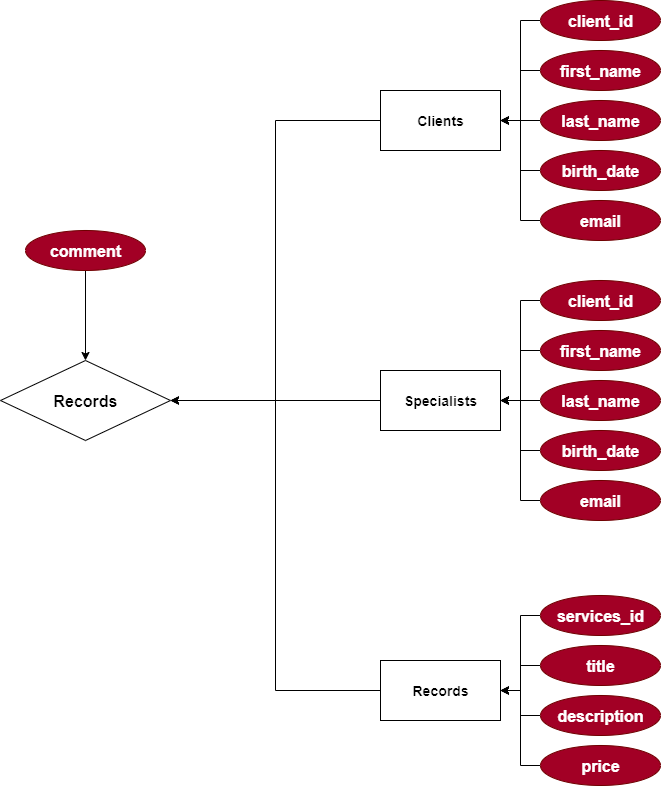

The diagram above was exported from draw.io. Its source (the exported page's mxGraphModel, read from the mxfile embedded in the PNG):
<mxGraphModel dx="1943" dy="1179" grid="1" gridSize="10" guides="1" tooltips="1" connect="1" arrows="1" fold="1" page="1" pageScale="1" pageWidth="827" pageHeight="1169" background="light-dark(#FFFFFF,#000000)" math="0" shadow="0">
  <root>
    <mxCell id="0" />
    <mxCell id="1" parent="0" />
    <mxCell id="y_AXxE1lSzTO6c8RrYv9-48" style="edgeStyle=orthogonalEdgeStyle;rounded=0;orthogonalLoop=1;jettySize=auto;html=1;entryX=1;entryY=0.5;entryDx=0;entryDy=0;" edge="1" parent="1" source="y_AXxE1lSzTO6c8RrYv9-1" target="y_AXxE1lSzTO6c8RrYv9-22">
      <mxGeometry relative="1" as="geometry" />
    </mxCell>
    <mxCell id="y_AXxE1lSzTO6c8RrYv9-1" value="&lt;span style=&quot;text-wrap-mode: nowrap;&quot;&gt;&lt;b&gt;Specialists&lt;/b&gt;&lt;/span&gt;" style="rounded=0;whiteSpace=wrap;html=1;fillColor=light-dark(#FFFFFF,#A9C4EB);fontColor=light-dark(#000000,#000000);fontSize=14;" vertex="1" parent="1">
      <mxGeometry x="440" y="520" width="120" height="60" as="geometry" />
    </mxCell>
    <mxCell id="y_AXxE1lSzTO6c8RrYv9-35" style="edgeStyle=orthogonalEdgeStyle;rounded=0;orthogonalLoop=1;jettySize=auto;html=1;entryX=1;entryY=0.5;entryDx=0;entryDy=0;" edge="1" parent="1" source="y_AXxE1lSzTO6c8RrYv9-4" target="y_AXxE1lSzTO6c8RrYv9-1">
      <mxGeometry relative="1" as="geometry" />
    </mxCell>
    <mxCell id="y_AXxE1lSzTO6c8RrYv9-4" value="first_name" style="ellipse;whiteSpace=wrap;html=1;fillColor=light-dark(#A20025,#990000);fontColor=#ffffff;strokeColor=#6F0000;fontSize=16;fontStyle=1" vertex="1" parent="1">
      <mxGeometry x="600" y="480" width="120" height="40" as="geometry" />
    </mxCell>
    <mxCell id="y_AXxE1lSzTO6c8RrYv9-36" style="edgeStyle=orthogonalEdgeStyle;rounded=0;orthogonalLoop=1;jettySize=auto;html=1;entryX=1;entryY=0.5;entryDx=0;entryDy=0;" edge="1" parent="1" source="y_AXxE1lSzTO6c8RrYv9-5" target="y_AXxE1lSzTO6c8RrYv9-1">
      <mxGeometry relative="1" as="geometry" />
    </mxCell>
    <mxCell id="y_AXxE1lSzTO6c8RrYv9-5" value="&lt;div style=&quot;text-align: left;&quot;&gt;&lt;span style=&quot;background-color: transparent;&quot;&gt;last_name&lt;/span&gt;&lt;/div&gt;" style="ellipse;whiteSpace=wrap;html=1;fillColor=light-dark(#A20025,#990000);fontColor=#ffffff;strokeColor=#6F0000;fontSize=16;fontStyle=1" vertex="1" parent="1">
      <mxGeometry x="600" y="530" width="120" height="40" as="geometry" />
    </mxCell>
    <mxCell id="y_AXxE1lSzTO6c8RrYv9-37" style="edgeStyle=orthogonalEdgeStyle;rounded=0;orthogonalLoop=1;jettySize=auto;html=1;exitX=0;exitY=0.5;exitDx=0;exitDy=0;entryX=1;entryY=0.5;entryDx=0;entryDy=0;" edge="1" parent="1" source="y_AXxE1lSzTO6c8RrYv9-6" target="y_AXxE1lSzTO6c8RrYv9-1">
      <mxGeometry relative="1" as="geometry" />
    </mxCell>
    <mxCell id="y_AXxE1lSzTO6c8RrYv9-6" value="&lt;div style=&quot;text-align: left;&quot;&gt;&lt;span style=&quot;background-color: transparent;&quot;&gt;birth_date&lt;/span&gt;&lt;/div&gt;" style="ellipse;whiteSpace=wrap;html=1;fillColor=light-dark(#A20025,#990000);fontColor=#ffffff;strokeColor=#6F0000;fontSize=16;fontStyle=1" vertex="1" parent="1">
      <mxGeometry x="600" y="580" width="120" height="40" as="geometry" />
    </mxCell>
    <mxCell id="y_AXxE1lSzTO6c8RrYv9-38" style="edgeStyle=orthogonalEdgeStyle;rounded=0;orthogonalLoop=1;jettySize=auto;html=1;entryX=1;entryY=0.5;entryDx=0;entryDy=0;" edge="1" parent="1" source="y_AXxE1lSzTO6c8RrYv9-7" target="y_AXxE1lSzTO6c8RrYv9-1">
      <mxGeometry relative="1" as="geometry" />
    </mxCell>
    <mxCell id="y_AXxE1lSzTO6c8RrYv9-7" value="&lt;div style=&quot;text-align: left;&quot;&gt;&lt;span style=&quot;background-color: transparent;&quot;&gt;email&lt;/span&gt;&lt;/div&gt;" style="ellipse;whiteSpace=wrap;html=1;fillColor=light-dark(#A20025,#990000);fontColor=#ffffff;strokeColor=#6F0000;fontSize=16;fontStyle=1" vertex="1" parent="1">
      <mxGeometry x="600" y="630" width="120" height="40" as="geometry" />
    </mxCell>
    <mxCell id="y_AXxE1lSzTO6c8RrYv9-34" style="edgeStyle=orthogonalEdgeStyle;rounded=0;orthogonalLoop=1;jettySize=auto;html=1;entryX=1;entryY=0.5;entryDx=0;entryDy=0;" edge="1" parent="1" source="y_AXxE1lSzTO6c8RrYv9-8" target="y_AXxE1lSzTO6c8RrYv9-1">
      <mxGeometry relative="1" as="geometry" />
    </mxCell>
    <mxCell id="y_AXxE1lSzTO6c8RrYv9-8" value="&lt;span style=&quot;text-align: left;&quot;&gt;client_id&lt;/span&gt;" style="ellipse;whiteSpace=wrap;html=1;fillColor=light-dark(#A20025,#990000);fontColor=#ffffff;strokeColor=#6F0000;fontSize=16;fontStyle=1" vertex="1" parent="1">
      <mxGeometry x="600" y="430" width="120" height="40" as="geometry" />
    </mxCell>
    <mxCell id="y_AXxE1lSzTO6c8RrYv9-47" style="edgeStyle=orthogonalEdgeStyle;rounded=0;orthogonalLoop=1;jettySize=auto;html=1;entryX=1;entryY=0.5;entryDx=0;entryDy=0;" edge="1" parent="1" source="y_AXxE1lSzTO6c8RrYv9-9" target="y_AXxE1lSzTO6c8RrYv9-22">
      <mxGeometry relative="1" as="geometry" />
    </mxCell>
    <mxCell id="y_AXxE1lSzTO6c8RrYv9-9" value="&lt;span style=&quot;font-weight: 700; text-wrap-mode: nowrap;&quot;&gt;Clients&lt;/span&gt;" style="rounded=0;whiteSpace=wrap;html=1;fillColor=light-dark(#FFFFFF,#A9C4EB);fontColor=light-dark(#000000,#000000);fontSize=14;" vertex="1" parent="1">
      <mxGeometry x="440" y="240" width="120" height="60" as="geometry" />
    </mxCell>
    <mxCell id="y_AXxE1lSzTO6c8RrYv9-26" style="edgeStyle=orthogonalEdgeStyle;rounded=0;orthogonalLoop=1;jettySize=auto;html=1;entryX=1;entryY=0.5;entryDx=0;entryDy=0;" edge="1" parent="1" source="y_AXxE1lSzTO6c8RrYv9-10" target="y_AXxE1lSzTO6c8RrYv9-9">
      <mxGeometry relative="1" as="geometry" />
    </mxCell>
    <mxCell id="y_AXxE1lSzTO6c8RrYv9-10" value="first_name" style="ellipse;whiteSpace=wrap;html=1;fillColor=light-dark(#A20025,#990000);fontColor=#ffffff;strokeColor=#6F0000;fontSize=16;fontStyle=1" vertex="1" parent="1">
      <mxGeometry x="600" y="200" width="120" height="40" as="geometry" />
    </mxCell>
    <mxCell id="y_AXxE1lSzTO6c8RrYv9-44" style="edgeStyle=orthogonalEdgeStyle;rounded=0;orthogonalLoop=1;jettySize=auto;html=1;entryX=1;entryY=0.5;entryDx=0;entryDy=0;" edge="1" parent="1" source="y_AXxE1lSzTO6c8RrYv9-11" target="y_AXxE1lSzTO6c8RrYv9-9">
      <mxGeometry relative="1" as="geometry" />
    </mxCell>
    <mxCell id="y_AXxE1lSzTO6c8RrYv9-11" value="&lt;div style=&quot;text-align: left;&quot;&gt;&lt;span style=&quot;background-color: transparent;&quot;&gt;last_name&lt;/span&gt;&lt;/div&gt;" style="ellipse;whiteSpace=wrap;html=1;fillColor=light-dark(#A20025,#990000);fontColor=#ffffff;strokeColor=#6F0000;fontSize=16;fontStyle=1" vertex="1" parent="1">
      <mxGeometry x="600" y="250" width="120" height="40" as="geometry" />
    </mxCell>
    <mxCell id="y_AXxE1lSzTO6c8RrYv9-30" style="edgeStyle=orthogonalEdgeStyle;rounded=0;orthogonalLoop=1;jettySize=auto;html=1;entryX=1;entryY=0.5;entryDx=0;entryDy=0;" edge="1" parent="1" source="y_AXxE1lSzTO6c8RrYv9-12" target="y_AXxE1lSzTO6c8RrYv9-9">
      <mxGeometry relative="1" as="geometry" />
    </mxCell>
    <mxCell id="y_AXxE1lSzTO6c8RrYv9-12" value="&lt;div style=&quot;text-align: left;&quot;&gt;&lt;span style=&quot;background-color: transparent;&quot;&gt;birth_date&lt;/span&gt;&lt;/div&gt;" style="ellipse;whiteSpace=wrap;html=1;fillColor=light-dark(#A20025,#990000);fontColor=#ffffff;strokeColor=#6F0000;fontSize=16;fontStyle=1" vertex="1" parent="1">
      <mxGeometry x="600" y="300" width="120" height="40" as="geometry" />
    </mxCell>
    <mxCell id="y_AXxE1lSzTO6c8RrYv9-31" style="edgeStyle=orthogonalEdgeStyle;rounded=0;orthogonalLoop=1;jettySize=auto;html=1;entryX=1;entryY=0.5;entryDx=0;entryDy=0;" edge="1" parent="1" source="y_AXxE1lSzTO6c8RrYv9-13" target="y_AXxE1lSzTO6c8RrYv9-9">
      <mxGeometry relative="1" as="geometry" />
    </mxCell>
    <mxCell id="y_AXxE1lSzTO6c8RrYv9-13" value="&lt;div style=&quot;text-align: left;&quot;&gt;&lt;span style=&quot;background-color: transparent;&quot;&gt;email&lt;/span&gt;&lt;/div&gt;" style="ellipse;whiteSpace=wrap;html=1;fillColor=light-dark(#A20025,#990000);fontColor=#ffffff;strokeColor=#6F0000;fontSize=16;fontStyle=1" vertex="1" parent="1">
      <mxGeometry x="600" y="350" width="120" height="40" as="geometry" />
    </mxCell>
    <mxCell id="y_AXxE1lSzTO6c8RrYv9-24" style="edgeStyle=orthogonalEdgeStyle;rounded=0;orthogonalLoop=1;jettySize=auto;html=1;entryX=1;entryY=0.5;entryDx=0;entryDy=0;" edge="1" parent="1" source="y_AXxE1lSzTO6c8RrYv9-14" target="y_AXxE1lSzTO6c8RrYv9-9">
      <mxGeometry relative="1" as="geometry" />
    </mxCell>
    <mxCell id="y_AXxE1lSzTO6c8RrYv9-14" value="&lt;span style=&quot;text-align: left;&quot;&gt;client_id&lt;/span&gt;" style="ellipse;whiteSpace=wrap;html=1;fillColor=light-dark(#A20025,#990000);fontColor=#ffffff;strokeColor=#6F0000;fontSize=16;fontStyle=1" vertex="1" parent="1">
      <mxGeometry x="600" y="150" width="120" height="40" as="geometry" />
    </mxCell>
    <mxCell id="y_AXxE1lSzTO6c8RrYv9-49" style="edgeStyle=orthogonalEdgeStyle;rounded=0;orthogonalLoop=1;jettySize=auto;html=1;entryX=1;entryY=0.5;entryDx=0;entryDy=0;" edge="1" parent="1" source="y_AXxE1lSzTO6c8RrYv9-15" target="y_AXxE1lSzTO6c8RrYv9-22">
      <mxGeometry relative="1" as="geometry" />
    </mxCell>
    <mxCell id="y_AXxE1lSzTO6c8RrYv9-15" value="&lt;span style=&quot;text-wrap-mode: nowrap;&quot;&gt;&lt;b&gt;Records&lt;/b&gt;&lt;/span&gt;" style="rounded=0;whiteSpace=wrap;html=1;fillColor=light-dark(#FFFFFF,#A9C4EB);fontColor=light-dark(#000000,#000000);fontSize=14;" vertex="1" parent="1">
      <mxGeometry x="440" y="810" width="120" height="60" as="geometry" />
    </mxCell>
    <mxCell id="y_AXxE1lSzTO6c8RrYv9-43" style="edgeStyle=orthogonalEdgeStyle;rounded=0;orthogonalLoop=1;jettySize=auto;html=1;entryX=1;entryY=0.5;entryDx=0;entryDy=0;" edge="1" parent="1" source="y_AXxE1lSzTO6c8RrYv9-16" target="y_AXxE1lSzTO6c8RrYv9-15">
      <mxGeometry relative="1" as="geometry" />
    </mxCell>
    <mxCell id="y_AXxE1lSzTO6c8RrYv9-16" value="title" style="ellipse;whiteSpace=wrap;html=1;fillColor=light-dark(#A20025,#990000);fontColor=#ffffff;strokeColor=#6F0000;fontSize=16;fontStyle=1" vertex="1" parent="1">
      <mxGeometry x="600" y="795" width="120" height="40" as="geometry" />
    </mxCell>
    <mxCell id="y_AXxE1lSzTO6c8RrYv9-41" style="edgeStyle=orthogonalEdgeStyle;rounded=0;orthogonalLoop=1;jettySize=auto;html=1;entryX=1;entryY=0.5;entryDx=0;entryDy=0;" edge="1" parent="1" source="y_AXxE1lSzTO6c8RrYv9-17" target="y_AXxE1lSzTO6c8RrYv9-15">
      <mxGeometry relative="1" as="geometry" />
    </mxCell>
    <mxCell id="y_AXxE1lSzTO6c8RrYv9-17" value="&lt;div style=&quot;text-align: left;&quot;&gt;description&lt;/div&gt;" style="ellipse;whiteSpace=wrap;html=1;fillColor=light-dark(#A20025,#990000);fontColor=#ffffff;strokeColor=#6F0000;fontSize=16;fontStyle=1" vertex="1" parent="1">
      <mxGeometry x="600" y="845" width="120" height="40" as="geometry" />
    </mxCell>
    <mxCell id="y_AXxE1lSzTO6c8RrYv9-42" style="edgeStyle=orthogonalEdgeStyle;rounded=0;orthogonalLoop=1;jettySize=auto;html=1;entryX=1;entryY=0.5;entryDx=0;entryDy=0;" edge="1" parent="1" source="y_AXxE1lSzTO6c8RrYv9-18" target="y_AXxE1lSzTO6c8RrYv9-15">
      <mxGeometry relative="1" as="geometry" />
    </mxCell>
    <mxCell id="y_AXxE1lSzTO6c8RrYv9-18" value="&lt;div style=&quot;text-align: left;&quot;&gt;price&lt;/div&gt;" style="ellipse;whiteSpace=wrap;html=1;fillColor=light-dark(#A20025,#990000);fontColor=#ffffff;strokeColor=#6F0000;fontSize=16;fontStyle=1" vertex="1" parent="1">
      <mxGeometry x="600" y="895" width="120" height="40" as="geometry" />
    </mxCell>
    <mxCell id="y_AXxE1lSzTO6c8RrYv9-39" style="edgeStyle=orthogonalEdgeStyle;rounded=0;orthogonalLoop=1;jettySize=auto;html=1;entryX=1;entryY=0.5;entryDx=0;entryDy=0;" edge="1" parent="1" source="y_AXxE1lSzTO6c8RrYv9-20" target="y_AXxE1lSzTO6c8RrYv9-15">
      <mxGeometry relative="1" as="geometry" />
    </mxCell>
    <mxCell id="y_AXxE1lSzTO6c8RrYv9-20" value="&lt;div style=&quot;text-align: left;&quot;&gt;&lt;span style=&quot;background-color: transparent;&quot;&gt;services_id&lt;/span&gt;&lt;/div&gt;" style="ellipse;whiteSpace=wrap;html=1;fillColor=light-dark(#A20025,#990000);fontColor=#ffffff;strokeColor=#6F0000;fontSize=16;fontStyle=1" vertex="1" parent="1">
      <mxGeometry x="600" y="745" width="120" height="40" as="geometry" />
    </mxCell>
    <mxCell id="y_AXxE1lSzTO6c8RrYv9-22" value="Records" style="rhombus;whiteSpace=wrap;html=1;strokeColor=light-dark(#000000,#990000);fillColor=light-dark(#FFFFFF,#FFFF99);fontColor=light-dark(#000000,#000000);fontSize=16;fontStyle=1" vertex="1" parent="1">
      <mxGeometry x="60" y="510" width="170" height="80" as="geometry" />
    </mxCell>
    <mxCell id="y_AXxE1lSzTO6c8RrYv9-46" style="edgeStyle=orthogonalEdgeStyle;rounded=0;orthogonalLoop=1;jettySize=auto;html=1;entryX=0.5;entryY=0;entryDx=0;entryDy=0;" edge="1" parent="1" source="y_AXxE1lSzTO6c8RrYv9-45" target="y_AXxE1lSzTO6c8RrYv9-22">
      <mxGeometry relative="1" as="geometry" />
    </mxCell>
    <mxCell id="y_AXxE1lSzTO6c8RrYv9-45" value="&lt;div style=&quot;text-align: left;&quot;&gt;&lt;span style=&quot;background-color: transparent;&quot;&gt;comment&lt;/span&gt;&lt;/div&gt;" style="ellipse;whiteSpace=wrap;html=1;fillColor=light-dark(#A20025,#990000);fontColor=#ffffff;strokeColor=#6F0000;fontSize=16;fontStyle=1" vertex="1" parent="1">
      <mxGeometry x="85" y="380" width="120" height="40" as="geometry" />
    </mxCell>
  </root>
</mxGraphModel>